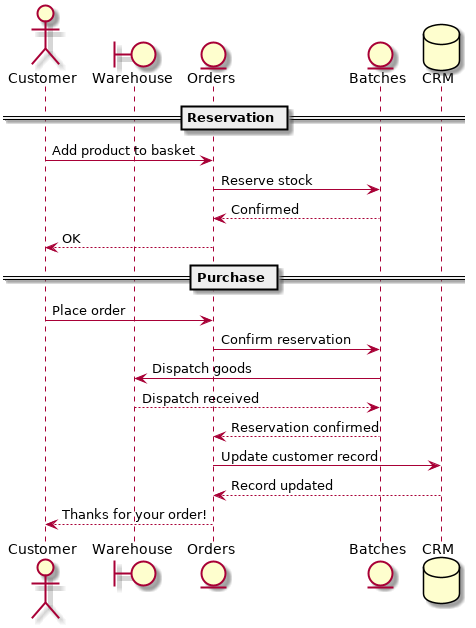

The diagram above was rendered by PlantUML. Its source (embedded in the PNG):
@startuml

actor Customer
boundary Warehouse
entity Orders
entity Batches
database CRM


== Reservation ==

  Customer -> Orders: Add product to basket
  Orders -> Batches: Reserve stock
  Batches --> Orders: Confirmed
  Orders --> Customer: OK

== Purchase ==

  Customer -> Orders: Place order
  Orders -> Batches: Confirm reservation
  Batches -> Warehouse: Dispatch goods
  Warehouse --> Batches: Dispatch received
  Batches --> Orders: Reservation confirmed
  Orders -> CRM: Update customer record
  CRM --> Orders: Record updated
  Orders --> Customer: Thanks for your order!


@enduml